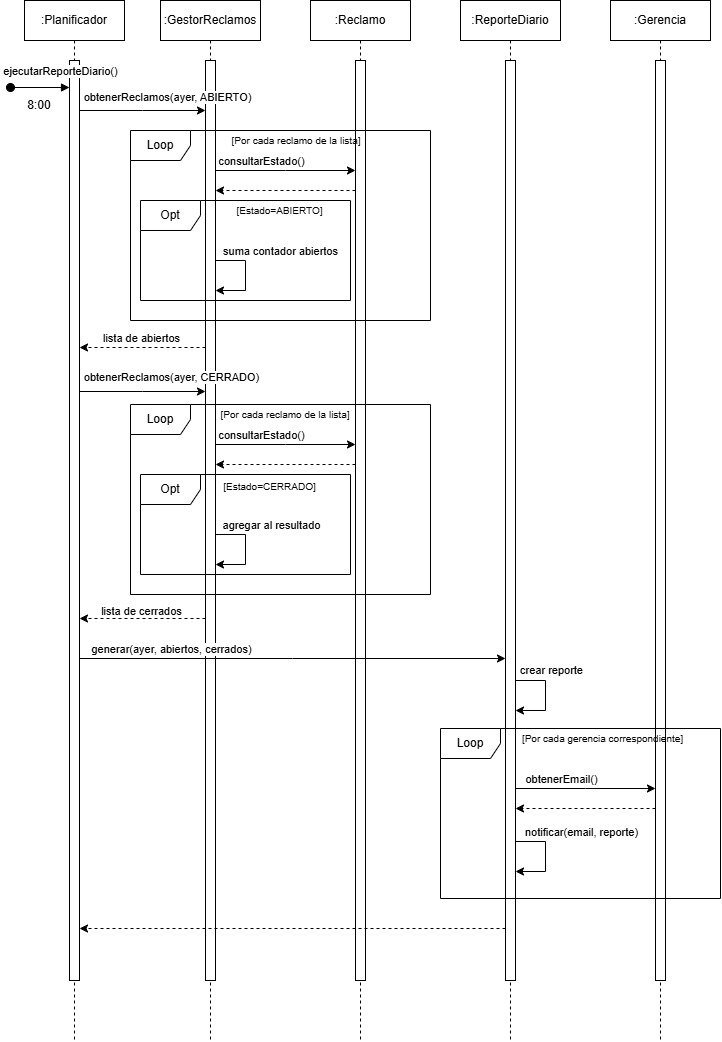

The diagram above was exported from draw.io. Its source (the exported page's mxGraphModel, read from the mxfile embedded in the PNG):
<mxGraphModel dx="1741" dy="1058" grid="1" gridSize="10" guides="1" tooltips="1" connect="1" arrows="1" fold="1" page="1" pageScale="1" pageWidth="827" pageHeight="1169" math="0" shadow="0">
  <root>
    <mxCell id="0" />
    <mxCell id="1" parent="0" />
    <mxCell id="_2bYvshVImcVpunWjd3G-1" parent="1" style="shape=umlLifeline;perimeter=lifelinePerimeter;whiteSpace=wrap;html=1;container=1;dropTarget=0;collapsible=0;recursiveResize=0;outlineConnect=0;portConstraint=eastwest;newEdgeStyle={&quot;edgeStyle&quot;:&quot;sequenceEdgeStyle&quot;,&quot;libavoidRouting&quot;:0,&quot;curved&quot;:0,&quot;rounded&quot;:0};" value=":Planificador" vertex="1">
      <mxGeometry height="1040" width="100" x="24" y="10" as="geometry" />
    </mxCell>
    <mxCell id="j9gZ4ka3Z323hOZmcVRX-1" parent="_2bYvshVImcVpunWjd3G-1" style="html=1;points=[[0,0,0,0,5],[0,1,0,0,-5],[1,0,0,0,5],[1,1,0,0,-5]];perimeter=orthogonalPerimeter;outlineConnect=0;targetShapes=umlLifeline;portConstraint=eastwest;newEdgeStyle={&quot;edgeStyle&quot;:&quot;sequenceEdgeStyle&quot;,&quot;libavoidRouting&quot;:0,&quot;curved&quot;:0,&quot;rounded&quot;:0};" value="" vertex="1">
      <mxGeometry height="920" width="10" x="45" y="60" as="geometry" />
    </mxCell>
    <mxCell id="_2bYvshVImcVpunWjd3G-2" parent="1" style="shape=umlLifeline;perimeter=lifelinePerimeter;whiteSpace=wrap;html=1;container=1;dropTarget=0;collapsible=0;recursiveResize=0;outlineConnect=0;portConstraint=eastwest;newEdgeStyle={&quot;edgeStyle&quot;:&quot;sequenceEdgeStyle&quot;,&quot;libavoidRouting&quot;:0,&quot;curved&quot;:0,&quot;rounded&quot;:0};" value=":GestorReclamos" vertex="1">
      <mxGeometry height="1040" width="100" x="160" y="10" as="geometry" />
    </mxCell>
    <mxCell id="j9gZ4ka3Z323hOZmcVRX-2" parent="_2bYvshVImcVpunWjd3G-2" style="html=1;points=[[0,0,0,0,5],[0,1,0,0,-5],[1,0,0,0,5],[1,1,0,0,-5]];perimeter=orthogonalPerimeter;outlineConnect=0;targetShapes=umlLifeline;portConstraint=eastwest;newEdgeStyle={&quot;edgeStyle&quot;:&quot;sequenceEdgeStyle&quot;,&quot;libavoidRouting&quot;:0,&quot;curved&quot;:0,&quot;rounded&quot;:0};" value="" vertex="1">
      <mxGeometry height="920" width="10" x="45" y="60" as="geometry" />
    </mxCell>
    <mxCell id="gNSgoWZevXOLXVETHEeR-1" edge="1" parent="_2bYvshVImcVpunWjd3G-2" source="j9gZ4ka3Z323hOZmcVRX-2" style="edgeStyle=sequenceEdgeStyle;rounded=0;orthogonalLoop=1;jettySize=auto;html=1;libavoidRouting=0;curved=0;" target="j9gZ4ka3Z323hOZmcVRX-2">
      <mxGeometry relative="1" as="geometry">
        <Array as="points">
          <mxPoint x="85" y="260" />
          <mxPoint x="85" y="290.0000000000001" />
        </Array>
      </mxGeometry>
    </mxCell>
    <mxCell id="gNSgoWZevXOLXVETHEeR-2" connectable="0" parent="gNSgoWZevXOLXVETHEeR-1" style="edgeLabel;html=1;align=center;verticalAlign=middle;resizable=0;points=[];" value="suma contador abiertos" vertex="1">
      <mxGeometry relative="1" x="-0.699" y="1" as="geometry">
        <mxPoint x="51" y="-9" as="offset" />
      </mxGeometry>
    </mxCell>
    <mxCell id="nByUXpJulmSrEHJGkXFc-7" connectable="0" parent="gNSgoWZevXOLXVETHEeR-1" style="edgeLabel;html=1;align=center;verticalAlign=middle;resizable=0;points=[];" value="agregar al resultado" vertex="1">
      <mxGeometry relative="1" x="-0.699" y="1" as="geometry">
        <mxPoint x="41" y="265" as="offset" />
      </mxGeometry>
    </mxCell>
    <mxCell id="nByUXpJulmSrEHJGkXFc-8" edge="1" parent="_2bYvshVImcVpunWjd3G-2" source="j9gZ4ka3Z323hOZmcVRX-2" style="edgeStyle=sequenceEdgeStyle;rounded=0;orthogonalLoop=1;jettySize=auto;html=1;libavoidRouting=0;curved=0;" target="j9gZ4ka3Z323hOZmcVRX-2">
      <mxGeometry relative="1" as="geometry">
        <Array as="points">
          <mxPoint x="85" y="534" />
          <mxPoint x="85" y="564" />
        </Array>
      </mxGeometry>
    </mxCell>
    <mxCell id="IXrZMxo4iDfufwgoazKY-1" parent="1" style="shape=umlLifeline;perimeter=lifelinePerimeter;whiteSpace=wrap;html=1;container=1;dropTarget=0;collapsible=0;recursiveResize=0;outlineConnect=0;portConstraint=eastwest;newEdgeStyle={&quot;edgeStyle&quot;:&quot;sequenceEdgeStyle&quot;,&quot;libavoidRouting&quot;:0,&quot;curved&quot;:0,&quot;rounded&quot;:0};" value=":Reclamo" vertex="1">
      <mxGeometry height="1040" width="100" x="310" y="10" as="geometry" />
    </mxCell>
    <mxCell id="j9gZ4ka3Z323hOZmcVRX-3" parent="IXrZMxo4iDfufwgoazKY-1" style="html=1;points=[[0,0,0,0,5],[0,1,0,0,-5],[1,0,0,0,5],[1,1,0,0,-5]];perimeter=orthogonalPerimeter;outlineConnect=0;targetShapes=umlLifeline;portConstraint=eastwest;newEdgeStyle={&quot;edgeStyle&quot;:&quot;sequenceEdgeStyle&quot;,&quot;libavoidRouting&quot;:0,&quot;curved&quot;:0,&quot;rounded&quot;:0};" value="" vertex="1">
      <mxGeometry height="920" width="10" x="45" y="60" as="geometry" />
    </mxCell>
    <mxCell id="tW9lgBtA1eNdzivIuaSG-1" parent="1" style="shape=umlLifeline;perimeter=lifelinePerimeter;whiteSpace=wrap;html=1;container=1;dropTarget=0;collapsible=0;recursiveResize=0;outlineConnect=0;portConstraint=eastwest;newEdgeStyle={&quot;edgeStyle&quot;:&quot;sequenceEdgeStyle&quot;,&quot;libavoidRouting&quot;:0,&quot;curved&quot;:0,&quot;rounded&quot;:0};" value=":ReporteDiario" vertex="1">
      <mxGeometry height="1040" width="100" x="460" y="10" as="geometry" />
    </mxCell>
    <mxCell id="j9gZ4ka3Z323hOZmcVRX-4" parent="tW9lgBtA1eNdzivIuaSG-1" style="html=1;points=[[0,0,0,0,5],[0,1,0,0,-5],[1,0,0,0,5],[1,1,0,0,-5]];perimeter=orthogonalPerimeter;outlineConnect=0;targetShapes=umlLifeline;portConstraint=eastwest;newEdgeStyle={&quot;edgeStyle&quot;:&quot;sequenceEdgeStyle&quot;,&quot;libavoidRouting&quot;:0,&quot;curved&quot;:0,&quot;rounded&quot;:0};" value="" vertex="1">
      <mxGeometry height="920" width="10" x="45" y="60" as="geometry" />
    </mxCell>
    <mxCell id="uhr8jwixM9UuVrbLiOqm-3" edge="1" parent="tW9lgBtA1eNdzivIuaSG-1" source="j9gZ4ka3Z323hOZmcVRX-4" style="edgeStyle=sequenceEdgeStyle;rounded=0;orthogonalLoop=1;jettySize=auto;html=1;libavoidRouting=0;curved=0;" target="j9gZ4ka3Z323hOZmcVRX-4">
      <mxGeometry relative="1" as="geometry">
        <Array as="points">
          <mxPoint x="85" y="680.0000000000002" />
          <mxPoint x="85" y="710.0000000000002" />
        </Array>
      </mxGeometry>
    </mxCell>
    <mxCell id="uhr8jwixM9UuVrbLiOqm-4" connectable="0" parent="uhr8jwixM9UuVrbLiOqm-3" style="edgeLabel;html=1;align=center;verticalAlign=middle;resizable=0;points=[];" value="crear reporte" vertex="1">
      <mxGeometry relative="1" x="-0.7822" as="geometry">
        <mxPoint x="25" y="-10" as="offset" />
      </mxGeometry>
    </mxCell>
    <mxCell id="lO1P-m9J2DlpDEsIGunr-1" edge="1" parent="tW9lgBtA1eNdzivIuaSG-1" source="j9gZ4ka3Z323hOZmcVRX-4" style="edgeStyle=sequenceEdgeStyle;rounded=0;orthogonalLoop=1;jettySize=auto;html=1;libavoidRouting=0;curved=0;" target="j9gZ4ka3Z323hOZmcVRX-4">
      <mxGeometry relative="1" as="geometry">
        <Array as="points">
          <mxPoint x="85" y="841" />
          <mxPoint x="85" y="871" />
        </Array>
      </mxGeometry>
    </mxCell>
    <mxCell id="lO1P-m9J2DlpDEsIGunr-2" connectable="0" parent="lO1P-m9J2DlpDEsIGunr-1" style="edgeLabel;html=1;align=center;verticalAlign=middle;resizable=0;points=[];" value="notificar(email, reporte)" vertex="1">
      <mxGeometry relative="1" x="-0.7086" as="geometry">
        <mxPoint x="52" y="-10" as="offset" />
      </mxGeometry>
    </mxCell>
    <mxCell id="OKPWW6x3jnCkO91v1Ox--1" parent="1" style="shape=umlLifeline;perimeter=lifelinePerimeter;whiteSpace=wrap;html=1;container=1;dropTarget=0;collapsible=0;recursiveResize=0;outlineConnect=0;portConstraint=eastwest;newEdgeStyle={&quot;edgeStyle&quot;:&quot;sequenceEdgeStyle&quot;,&quot;libavoidRouting&quot;:0,&quot;curved&quot;:0,&quot;rounded&quot;:0};" value=":Gerencia" vertex="1">
      <mxGeometry height="1040" width="100" x="610" y="10" as="geometry" />
    </mxCell>
    <mxCell id="j9gZ4ka3Z323hOZmcVRX-5" parent="OKPWW6x3jnCkO91v1Ox--1" style="html=1;points=[[0,0,0,0,5],[0,1,0,0,-5],[1,0,0,0,5],[1,1,0,0,-5]];perimeter=orthogonalPerimeter;outlineConnect=0;targetShapes=umlLifeline;portConstraint=eastwest;newEdgeStyle={&quot;edgeStyle&quot;:&quot;sequenceEdgeStyle&quot;,&quot;libavoidRouting&quot;:0,&quot;curved&quot;:0,&quot;rounded&quot;:0};" value="" vertex="1">
      <mxGeometry height="920" width="10" x="45" y="60" as="geometry" />
    </mxCell>
    <mxCell id="Myr7fSPwIT9Qhdl4ufYX-1" edge="1" parent="1" style="html=1;verticalAlign=bottom;startArrow=oval;startFill=1;endArrow=block;startSize=8;edgeStyle=sequenceEdgeStyle;libavoidRouting=0;curved=0;rounded=0;" target="j9gZ4ka3Z323hOZmcVRX-1" value="ejecutarReporteDiario()">
      <mxGeometry relative="1" width="60" x="0.6949" y="7" as="geometry">
        <mxPoint as="offset" />
        <Array as="points">
          <mxPoint x="39.5" y="97" />
        </Array>
        <mxPoint x="10" y="97" as="sourcePoint" />
        <mxPoint x="40" y="97" as="targetPoint" />
      </mxGeometry>
    </mxCell>
    <mxCell id="Sm4bVEhQqPnMVDcZR65y-1" edge="1" parent="1" source="j9gZ4ka3Z323hOZmcVRX-1" style="edgeStyle=sequenceEdgeStyle;rounded=0;orthogonalLoop=1;jettySize=auto;html=1;libavoidRouting=0;curved=0;" target="j9gZ4ka3Z323hOZmcVRX-2">
      <mxGeometry relative="1" as="geometry">
        <Array as="points">
          <mxPoint x="200" y="120" />
        </Array>
      </mxGeometry>
    </mxCell>
    <mxCell id="Sm4bVEhQqPnMVDcZR65y-2" connectable="0" parent="Sm4bVEhQqPnMVDcZR65y-1" style="edgeLabel;html=1;align=center;verticalAlign=middle;resizable=0;points=[];" value="obtenerReclamos(ayer, ABIERTO)" vertex="1">
      <mxGeometry relative="1" x="-0.6473" y="1" as="geometry">
        <mxPoint x="65" y="-13" as="offset" />
      </mxGeometry>
    </mxCell>
    <mxCell id="Sm4bVEhQqPnMVDcZR65y-3" edge="1" parent="1" source="j9gZ4ka3Z323hOZmcVRX-2" style="edgeStyle=sequenceEdgeStyle;rounded=0;orthogonalLoop=1;jettySize=auto;html=1;libavoidRouting=0;curved=0;dashed=1;" target="j9gZ4ka3Z323hOZmcVRX-1">
      <mxGeometry relative="1" as="geometry">
        <Array as="points">
          <mxPoint x="142" y="357" />
        </Array>
      </mxGeometry>
    </mxCell>
    <mxCell id="nByUXpJulmSrEHJGkXFc-1" connectable="0" parent="Sm4bVEhQqPnMVDcZR65y-3" style="edgeLabel;html=1;align=center;verticalAlign=middle;resizable=0;points=[];" value="lista de abiertos" vertex="1">
      <mxGeometry relative="1" x="0.6429" y="-1" as="geometry">
        <mxPoint x="39" y="-9" as="offset" />
      </mxGeometry>
    </mxCell>
    <mxCell id="Sm4bVEhQqPnMVDcZR65y-4" edge="1" parent="1" source="j9gZ4ka3Z323hOZmcVRX-1" style="edgeStyle=sequenceEdgeStyle;rounded=0;orthogonalLoop=1;jettySize=auto;html=1;libavoidRouting=0;curved=0;" target="j9gZ4ka3Z323hOZmcVRX-2">
      <mxGeometry relative="1" as="geometry">
        <Array as="points">
          <mxPoint x="142" y="401" />
        </Array>
      </mxGeometry>
    </mxCell>
    <mxCell id="dU40aBF3Z9uqxkEjHDge-1" connectable="0" parent="Sm4bVEhQqPnMVDcZR65y-4" style="edgeLabel;html=1;align=center;verticalAlign=middle;resizable=0;points=[];" value="obtenerReclamos(ayer, CERRADO)" vertex="1">
      <mxGeometry relative="1" x="-0.8344" y="1" as="geometry">
        <mxPoint x="81" y="-14" as="offset" />
      </mxGeometry>
    </mxCell>
    <mxCell id="dU40aBF3Z9uqxkEjHDge-2" edge="1" parent="1" source="j9gZ4ka3Z323hOZmcVRX-2" style="edgeStyle=sequenceEdgeStyle;rounded=0;orthogonalLoop=1;jettySize=auto;html=1;libavoidRouting=0;curved=0;dashed=1;" target="j9gZ4ka3Z323hOZmcVRX-1">
      <mxGeometry relative="1" as="geometry">
        <Array as="points">
          <mxPoint x="142" y="628" />
        </Array>
      </mxGeometry>
    </mxCell>
    <mxCell id="nByUXpJulmSrEHJGkXFc-11" connectable="0" parent="dU40aBF3Z9uqxkEjHDge-2" style="edgeLabel;html=1;align=center;verticalAlign=middle;resizable=0;points=[];" value="lista de cerrados" vertex="1">
      <mxGeometry relative="1" x="0.4885" y="-2" as="geometry">
        <mxPoint x="29" y="-6" as="offset" />
      </mxGeometry>
    </mxCell>
    <mxCell id="dU40aBF3Z9uqxkEjHDge-3" parent="1" style="shape=umlFrame;whiteSpace=wrap;html=1;pointerEvents=0;" value="Loop" vertex="1">
      <mxGeometry height="190" width="300" x="130" y="140" as="geometry" />
    </mxCell>
    <mxCell id="dU40aBF3Z9uqxkEjHDge-4" parent="1" style="text;html=1;whiteSpace=wrap;strokeColor=none;fillColor=none;align=center;verticalAlign=middle;rounded=0;fontSize=10;" value="[&lt;span style=&quot;background-color: transparent;&quot;&gt;Por cada reclamo de la lista&lt;/span&gt;]" vertex="1">
      <mxGeometry height="20" width="160" x="216" y="140" as="geometry" />
    </mxCell>
    <mxCell id="sQnZZmVdpIUNay2mhxPX-1" edge="1" parent="1" source="j9gZ4ka3Z323hOZmcVRX-2" style="edgeStyle=sequenceEdgeStyle;rounded=0;orthogonalLoop=1;jettySize=auto;html=1;libavoidRouting=0;curved=0;" target="j9gZ4ka3Z323hOZmcVRX-3">
      <mxGeometry relative="1" as="geometry">
        <Array as="points">
          <mxPoint x="360" y="180" />
        </Array>
      </mxGeometry>
    </mxCell>
    <mxCell id="sQnZZmVdpIUNay2mhxPX-2" connectable="0" parent="sQnZZmVdpIUNay2mhxPX-1" style="edgeLabel;html=1;align=center;verticalAlign=middle;resizable=0;points=[];" value="consultarEstado()" vertex="1">
      <mxGeometry relative="1" x="-0.7117" y="2" as="geometry">
        <mxPoint x="25" y="-8" as="offset" />
      </mxGeometry>
    </mxCell>
    <mxCell id="sQnZZmVdpIUNay2mhxPX-3" edge="1" parent="1" source="j9gZ4ka3Z323hOZmcVRX-3" style="edgeStyle=sequenceEdgeStyle;rounded=0;orthogonalLoop=1;jettySize=auto;html=1;libavoidRouting=0;curved=0;dashed=1;" target="j9gZ4ka3Z323hOZmcVRX-2">
      <mxGeometry relative="1" as="geometry">
        <Array as="points">
          <mxPoint x="220" y="200" />
        </Array>
      </mxGeometry>
    </mxCell>
    <mxCell id="sQnZZmVdpIUNay2mhxPX-4" parent="1" style="shape=umlFrame;whiteSpace=wrap;html=1;pointerEvents=0;" value="Opt" vertex="1">
      <mxGeometry height="100" width="210" x="140" y="210" as="geometry" />
    </mxCell>
    <mxCell id="sQnZZmVdpIUNay2mhxPX-5" parent="1" style="text;html=1;whiteSpace=wrap;strokeColor=none;fillColor=none;align=center;verticalAlign=middle;rounded=0;fontSize=10;" value="[Estado=ABIERTO]" vertex="1">
      <mxGeometry height="20" width="107" x="226.5" y="210" as="geometry" />
    </mxCell>
    <mxCell id="nByUXpJulmSrEHJGkXFc-2" parent="1" style="shape=umlFrame;whiteSpace=wrap;html=1;pointerEvents=0;" value="Loop" vertex="1">
      <mxGeometry height="190" width="300" x="130" y="414" as="geometry" />
    </mxCell>
    <mxCell id="nByUXpJulmSrEHJGkXFc-3" edge="1" parent="1" style="edgeStyle=sequenceEdgeStyle;rounded=0;orthogonalLoop=1;jettySize=auto;html=1;libavoidRouting=0;curved=0;">
      <mxGeometry relative="1" as="geometry">
        <Array as="points">
          <mxPoint x="285" y="454" />
        </Array>
        <mxPoint x="215" y="454" as="sourcePoint" />
        <mxPoint x="355" y="454" as="targetPoint" />
      </mxGeometry>
    </mxCell>
    <mxCell id="nByUXpJulmSrEHJGkXFc-4" connectable="0" parent="nByUXpJulmSrEHJGkXFc-3" style="edgeLabel;html=1;align=center;verticalAlign=middle;resizable=0;points=[];" value="consultarEstado()" vertex="1">
      <mxGeometry relative="1" x="-0.7117" y="2" as="geometry">
        <mxPoint x="25" y="-8" as="offset" />
      </mxGeometry>
    </mxCell>
    <mxCell id="nByUXpJulmSrEHJGkXFc-5" edge="1" parent="1" style="edgeStyle=sequenceEdgeStyle;rounded=0;orthogonalLoop=1;jettySize=auto;html=1;libavoidRouting=0;curved=0;dashed=1;">
      <mxGeometry relative="1" as="geometry">
        <Array as="points">
          <mxPoint x="285" y="474" />
        </Array>
        <mxPoint x="355" y="474" as="sourcePoint" />
        <mxPoint x="215" y="474" as="targetPoint" />
      </mxGeometry>
    </mxCell>
    <mxCell id="nByUXpJulmSrEHJGkXFc-6" parent="1" style="shape=umlFrame;whiteSpace=wrap;html=1;pointerEvents=0;" value="Opt" vertex="1">
      <mxGeometry height="100" width="210" x="140" y="484" as="geometry" />
    </mxCell>
    <mxCell id="nByUXpJulmSrEHJGkXFc-9" parent="1" style="text;html=1;whiteSpace=wrap;strokeColor=none;fillColor=none;align=center;verticalAlign=middle;rounded=0;fontSize=10;" value="[Estado=CERRADO]" vertex="1">
      <mxGeometry height="20" width="107" x="216" y="486" as="geometry" />
    </mxCell>
    <mxCell id="nByUXpJulmSrEHJGkXFc-10" parent="1" style="text;html=1;whiteSpace=wrap;strokeColor=none;fillColor=none;align=center;verticalAlign=middle;rounded=0;fontSize=10;" value="[&lt;span style=&quot;background-color: transparent;&quot;&gt;Por cada reclamo de la lista&lt;/span&gt;]" vertex="1">
      <mxGeometry height="20" width="160" x="205" y="414" as="geometry" />
    </mxCell>
    <mxCell id="QDEE0yhpt-IQJn6wQGz9-1" edge="1" parent="1" source="j9gZ4ka3Z323hOZmcVRX-1" style="edgeStyle=sequenceEdgeStyle;rounded=0;orthogonalLoop=1;jettySize=auto;html=1;libavoidRouting=0;curved=0;" target="j9gZ4ka3Z323hOZmcVRX-4">
      <mxGeometry relative="1" as="geometry">
        <Array as="points">
          <mxPoint x="292" y="668" />
        </Array>
      </mxGeometry>
    </mxCell>
    <mxCell id="QDEE0yhpt-IQJn6wQGz9-2" connectable="0" parent="QDEE0yhpt-IQJn6wQGz9-1" style="edgeLabel;html=1;align=center;verticalAlign=middle;resizable=0;points=[];" value="generar(ayer, abiertos, cerrados)" vertex="1">
      <mxGeometry relative="1" x="-0.8247" y="-1" as="geometry">
        <mxPoint x="54" y="-11" as="offset" />
      </mxGeometry>
    </mxCell>
    <mxCell id="uhr8jwixM9UuVrbLiOqm-1" edge="1" parent="1" source="j9gZ4ka3Z323hOZmcVRX-4" style="edgeStyle=sequenceEdgeStyle;rounded=0;orthogonalLoop=1;jettySize=auto;html=1;libavoidRouting=0;curved=0;" target="j9gZ4ka3Z323hOZmcVRX-5">
      <mxGeometry relative="1" as="geometry">
        <Array as="points">
          <mxPoint x="585" y="798" />
        </Array>
      </mxGeometry>
    </mxCell>
    <mxCell id="uhr8jwixM9UuVrbLiOqm-2" connectable="0" parent="uhr8jwixM9UuVrbLiOqm-1" style="edgeLabel;html=1;align=center;verticalAlign=middle;resizable=0;points=[];" value="obtenerEmail()" vertex="1">
      <mxGeometry relative="1" x="-0.698" y="1" as="geometry">
        <mxPoint x="24" y="-9" as="offset" />
      </mxGeometry>
    </mxCell>
    <mxCell id="6B-zvM_TSVfJ4RS0f3uj-1" parent="1" style="shape=umlFrame;whiteSpace=wrap;html=1;pointerEvents=0;" value="Loop" vertex="1">
      <mxGeometry height="170" width="280" x="440" y="738" as="geometry" />
    </mxCell>
    <mxCell id="6B-zvM_TSVfJ4RS0f3uj-2" parent="1" style="text;html=1;whiteSpace=wrap;strokeColor=none;fillColor=none;align=center;verticalAlign=middle;rounded=0;fontSize=10;" value="[&lt;span style=&quot;background-color: transparent;&quot;&gt;Por cada gerencia correspondiente&lt;/span&gt;]" vertex="1">
      <mxGeometry height="20" width="195" x="505" y="738" as="geometry" />
    </mxCell>
    <mxCell id="lO1P-m9J2DlpDEsIGunr-3" edge="1" parent="1" source="j9gZ4ka3Z323hOZmcVRX-5" style="edgeStyle=sequenceEdgeStyle;rounded=0;orthogonalLoop=1;jettySize=auto;html=1;libavoidRouting=0;curved=0;dashed=1;" target="j9gZ4ka3Z323hOZmcVRX-4">
      <mxGeometry relative="1" as="geometry">
        <Array as="points">
          <mxPoint x="585" y="818" />
        </Array>
      </mxGeometry>
    </mxCell>
    <mxCell id="lO1P-m9J2DlpDEsIGunr-5" edge="1" parent="1" source="j9gZ4ka3Z323hOZmcVRX-4" style="edgeStyle=sequenceEdgeStyle;rounded=0;orthogonalLoop=1;jettySize=auto;html=1;libavoidRouting=0;curved=0;dashed=1;" target="j9gZ4ka3Z323hOZmcVRX-1">
      <mxGeometry relative="1" as="geometry">
        <Array as="points">
          <mxPoint x="292" y="938" />
        </Array>
      </mxGeometry>
    </mxCell>
    <mxCell id="lO1P-m9J2DlpDEsIGunr-6" parent="1" style="text;html=1;whiteSpace=wrap;strokeColor=none;fillColor=none;align=center;verticalAlign=middle;rounded=0;" value="8:00" vertex="1">
      <mxGeometry height="30" width="60" x="9" y="100" as="geometry" />
    </mxCell>
  </root>
</mxGraphModel>